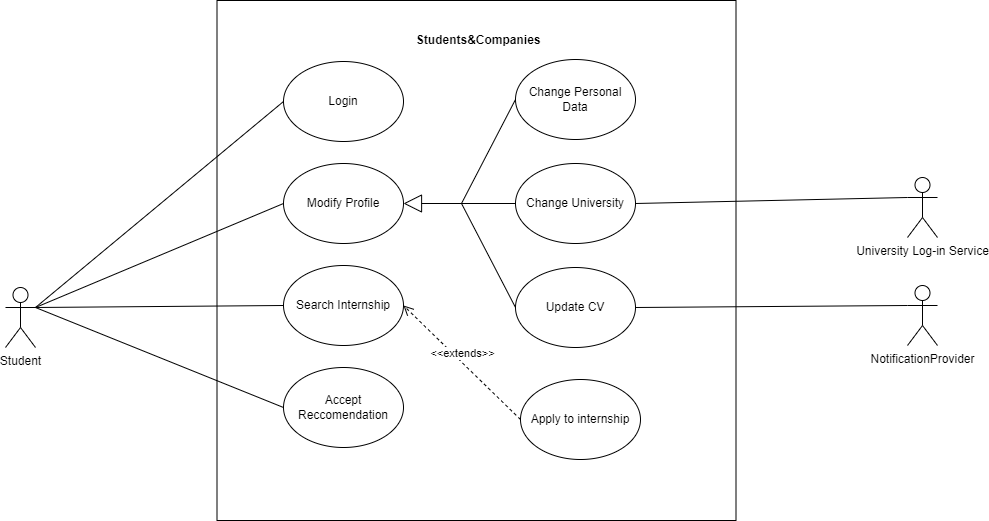

The diagram above was exported from draw.io. Its source (the exported page's mxGraphModel, read from the mxfile embedded in the PNG):
<mxGraphModel dx="1414" dy="948" grid="0" gridSize="10" guides="1" tooltips="1" connect="1" arrows="1" fold="1" page="0" pageScale="1" pageWidth="827" pageHeight="1169" math="0" shadow="0">
  <root>
    <mxCell id="0" />
    <mxCell id="1" parent="0" />
    <mxCell id="1Zxw8DnItF6oAX6a4GpU-1" value="" style="rounded=0;whiteSpace=wrap;html=1;" parent="1" vertex="1">
      <mxGeometry x="56.5" y="-204" width="519" height="520" as="geometry" />
    </mxCell>
    <mxCell id="1Zxw8DnItF6oAX6a4GpU-2" value="&lt;b&gt;&amp;nbsp;Students&amp;amp;Companies&lt;/b&gt;" style="text;html=1;align=center;verticalAlign=middle;resizable=0;points=[];autosize=1;strokeColor=none;fillColor=none;" parent="1" vertex="1">
      <mxGeometry x="243" y="-177" width="146" height="26" as="geometry" />
    </mxCell>
    <mxCell id="weoX64XfDAmzse6NUzbV-2" value="Student" style="shape=umlActor;verticalLabelPosition=bottom;verticalAlign=top;html=1;outlineConnect=0;" parent="1" vertex="1">
      <mxGeometry x="-155" y="83" width="30" height="60" as="geometry" />
    </mxCell>
    <mxCell id="weoX64XfDAmzse6NUzbV-3" value="Accept Reccomendation" style="ellipse;whiteSpace=wrap;html=1;" parent="1" vertex="1">
      <mxGeometry x="123" y="163" width="120" height="80" as="geometry" />
    </mxCell>
    <mxCell id="weoX64XfDAmzse6NUzbV-4" value="Apply to internship" style="ellipse;whiteSpace=wrap;html=1;" parent="1" vertex="1">
      <mxGeometry x="360" y="175" width="120" height="80" as="geometry" />
    </mxCell>
    <mxCell id="weoX64XfDAmzse6NUzbV-5" value="Search Internship" style="ellipse;whiteSpace=wrap;html=1;" parent="1" vertex="1">
      <mxGeometry x="123" y="61" width="120" height="80" as="geometry" />
    </mxCell>
    <mxCell id="L3p5VEVO3TBGboFZARAn-9" value="" style="endArrow=none;html=1;rounded=0;exitX=1;exitY=0.3333333333333333;exitDx=0;exitDy=0;exitPerimeter=0;entryX=0;entryY=0.5;entryDx=0;entryDy=0;" parent="1" source="weoX64XfDAmzse6NUzbV-2" target="weoX64XfDAmzse6NUzbV-5" edge="1">
      <mxGeometry width="50" height="50" relative="1" as="geometry">
        <mxPoint x="457" y="243" as="sourcePoint" />
        <mxPoint x="507" y="193" as="targetPoint" />
      </mxGeometry>
    </mxCell>
    <mxCell id="L3p5VEVO3TBGboFZARAn-10" value="" style="endArrow=none;html=1;rounded=0;exitX=1;exitY=0.3333333333333333;exitDx=0;exitDy=0;exitPerimeter=0;entryX=0;entryY=0.5;entryDx=0;entryDy=0;" parent="1" source="weoX64XfDAmzse6NUzbV-2" target="weoX64XfDAmzse6NUzbV-3" edge="1">
      <mxGeometry width="50" height="50" relative="1" as="geometry">
        <mxPoint x="-115" y="196" as="sourcePoint" />
        <mxPoint x="105" y="-50" as="targetPoint" />
      </mxGeometry>
    </mxCell>
    <mxCell id="N7C4OXeAe7rSleqxDGt2-4" value="&amp;lt;&amp;lt;extends&amp;gt;&amp;gt;" style="html=1;verticalAlign=bottom;endArrow=open;dashed=1;endSize=8;curved=0;rounded=0;exitX=0;exitY=0.5;exitDx=0;exitDy=0;entryX=1;entryY=0.5;entryDx=0;entryDy=0;" parent="1" source="weoX64XfDAmzse6NUzbV-4" target="weoX64XfDAmzse6NUzbV-5" edge="1">
      <mxGeometry relative="1" as="geometry">
        <mxPoint x="475" y="-52" as="sourcePoint" />
        <mxPoint x="532" y="186" as="targetPoint" />
      </mxGeometry>
    </mxCell>
    <mxCell id="mxd30gkJ4Cjx-VkbS7LI-1" value="Modify Profile" style="ellipse;whiteSpace=wrap;html=1;" parent="1" vertex="1">
      <mxGeometry x="123" y="-41" width="120" height="80" as="geometry" />
    </mxCell>
    <mxCell id="mxd30gkJ4Cjx-VkbS7LI-2" value="" style="endArrow=none;html=1;rounded=0;exitX=1;exitY=0.3333333333333333;exitDx=0;exitDy=0;exitPerimeter=0;entryX=0;entryY=0.5;entryDx=0;entryDy=0;" parent="1" source="weoX64XfDAmzse6NUzbV-2" target="mxd30gkJ4Cjx-VkbS7LI-1" edge="1">
      <mxGeometry width="50" height="50" relative="1" as="geometry">
        <mxPoint x="293" y="-94" as="sourcePoint" />
        <mxPoint x="343" y="-144" as="targetPoint" />
      </mxGeometry>
    </mxCell>
    <mxCell id="LZUJYSURLVoBIF7AOpdb-1" value="Login" style="ellipse;whiteSpace=wrap;html=1;" parent="1" vertex="1">
      <mxGeometry x="123" y="-143" width="120" height="80" as="geometry" />
    </mxCell>
    <mxCell id="LZUJYSURLVoBIF7AOpdb-2" value="" style="endArrow=none;html=1;rounded=0;exitX=0;exitY=0.5;exitDx=0;exitDy=0;entryX=1;entryY=0.3333333333333333;entryDx=0;entryDy=0;entryPerimeter=0;" parent="1" source="LZUJYSURLVoBIF7AOpdb-1" target="weoX64XfDAmzse6NUzbV-2" edge="1">
      <mxGeometry width="50" height="50" relative="1" as="geometry">
        <mxPoint x="147.5" y="409" as="sourcePoint" />
        <mxPoint x="-208.5" y="-9" as="targetPoint" />
      </mxGeometry>
    </mxCell>
    <mxCell id="XNvqsAecJiOlTVarCyx2-1" value="Update CV" style="ellipse;whiteSpace=wrap;html=1;" parent="1" vertex="1">
      <mxGeometry x="355" y="63" width="120" height="80" as="geometry" />
    </mxCell>
    <mxCell id="XNvqsAecJiOlTVarCyx2-2" value="Change Personal Data" style="ellipse;whiteSpace=wrap;html=1;" parent="1" vertex="1">
      <mxGeometry x="355" y="-145" width="120" height="80" as="geometry" />
    </mxCell>
    <mxCell id="XNvqsAecJiOlTVarCyx2-3" value="Change University" style="ellipse;whiteSpace=wrap;html=1;" parent="1" vertex="1">
      <mxGeometry x="355" y="-41" width="120" height="80" as="geometry" />
    </mxCell>
    <mxCell id="N4pHFGe2AJR6RpuGki40-2" value="NotificationProvider" style="shape=umlActor;verticalLabelPosition=bottom;verticalAlign=top;html=1;outlineConnect=0;" parent="1" vertex="1">
      <mxGeometry x="747" y="81" width="30" height="60" as="geometry" />
    </mxCell>
    <mxCell id="N4pHFGe2AJR6RpuGki40-3" value="University Log-in Service" style="shape=umlActor;verticalLabelPosition=bottom;verticalAlign=top;html=1;outlineConnect=0;" parent="1" vertex="1">
      <mxGeometry x="747" y="-27" width="30" height="60" as="geometry" />
    </mxCell>
    <mxCell id="nVJZN_VCBPzjcZyzy9R2-1" value="" style="endArrow=block;endSize=16;endFill=0;html=1;rounded=0;entryX=1;entryY=0.5;entryDx=0;entryDy=0;exitX=0;exitY=0.5;exitDx=0;exitDy=0;" parent="1" source="XNvqsAecJiOlTVarCyx2-3" target="mxd30gkJ4Cjx-VkbS7LI-1" edge="1">
      <mxGeometry width="160" relative="1" as="geometry">
        <mxPoint x="294" y="60" as="sourcePoint" />
        <mxPoint x="434" y="9" as="targetPoint" />
      </mxGeometry>
    </mxCell>
    <mxCell id="nVJZN_VCBPzjcZyzy9R2-2" value="" style="endArrow=none;html=1;rounded=0;entryX=0;entryY=0.5;entryDx=0;entryDy=0;" parent="1" target="XNvqsAecJiOlTVarCyx2-2" edge="1">
      <mxGeometry width="50" height="50" relative="1" as="geometry">
        <mxPoint x="301" y="-1" as="sourcePoint" />
        <mxPoint x="379" y="-16" as="targetPoint" />
      </mxGeometry>
    </mxCell>
    <mxCell id="nVJZN_VCBPzjcZyzy9R2-3" value="" style="endArrow=none;html=1;rounded=0;entryX=0;entryY=0.5;entryDx=0;entryDy=0;" parent="1" target="XNvqsAecJiOlTVarCyx2-1" edge="1">
      <mxGeometry width="50" height="50" relative="1" as="geometry">
        <mxPoint x="301" y="-1" as="sourcePoint" />
        <mxPoint x="365" y="-95" as="targetPoint" />
      </mxGeometry>
    </mxCell>
    <mxCell id="nVJZN_VCBPzjcZyzy9R2-4" value="" style="endArrow=none;html=1;rounded=0;entryX=0;entryY=0.3333333333333333;entryDx=0;entryDy=0;entryPerimeter=0;exitX=1;exitY=0.5;exitDx=0;exitDy=0;" parent="1" source="XNvqsAecJiOlTVarCyx2-3" target="N4pHFGe2AJR6RpuGki40-3" edge="1">
      <mxGeometry width="50" height="50" relative="1" as="geometry">
        <mxPoint x="341" y="68" as="sourcePoint" />
        <mxPoint x="391" y="18" as="targetPoint" />
      </mxGeometry>
    </mxCell>
    <mxCell id="nVJZN_VCBPzjcZyzy9R2-5" value="" style="endArrow=none;html=1;rounded=0;entryX=0;entryY=0.3333333333333333;entryDx=0;entryDy=0;entryPerimeter=0;exitX=1;exitY=0.5;exitDx=0;exitDy=0;" parent="1" source="XNvqsAecJiOlTVarCyx2-1" target="N4pHFGe2AJR6RpuGki40-2" edge="1">
      <mxGeometry width="50" height="50" relative="1" as="geometry">
        <mxPoint x="485" y="9" as="sourcePoint" />
        <mxPoint x="755" y="-71" as="targetPoint" />
      </mxGeometry>
    </mxCell>
  </root>
</mxGraphModel>